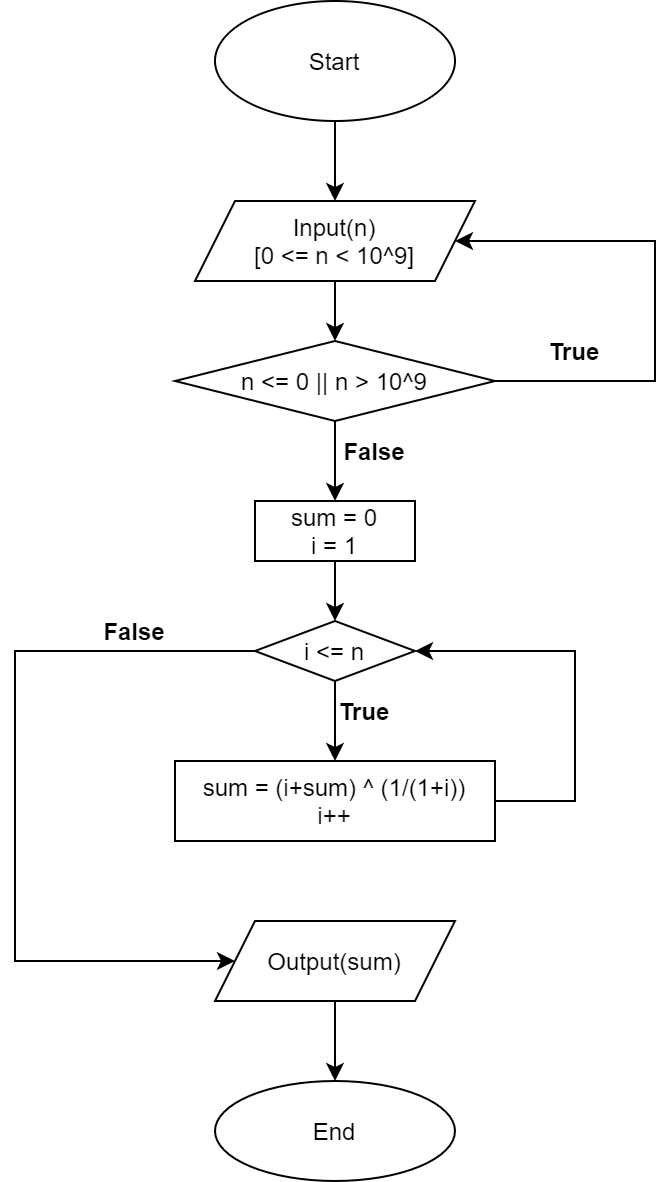

The diagram above was exported from draw.io. Its source (the exported page's mxGraphModel, read from the mxfile embedded in the PNG):
<mxGraphModel dx="1038" dy="547" grid="1" gridSize="10" guides="1" tooltips="1" connect="1" arrows="1" fold="1" page="1" pageScale="1" pageWidth="850" pageHeight="1100" math="0" shadow="0">
  <root>
    <mxCell id="0" />
    <mxCell id="1" parent="0" />
    <mxCell id="N2Ww0b-gBMWdekiQCVpz-2" style="edgeStyle=orthogonalEdgeStyle;rounded=0;orthogonalLoop=1;jettySize=auto;html=1;exitX=0.5;exitY=1;exitDx=0;exitDy=0;" edge="1" parent="1" source="N2Ww0b-gBMWdekiQCVpz-3" target="N2Ww0b-gBMWdekiQCVpz-5">
      <mxGeometry relative="1" as="geometry">
        <mxPoint x="440" y="100" as="targetPoint" />
      </mxGeometry>
    </mxCell>
    <mxCell id="N2Ww0b-gBMWdekiQCVpz-3" value="Start" style="ellipse;whiteSpace=wrap;html=1;" vertex="1" parent="1">
      <mxGeometry x="380" width="120" height="60" as="geometry" />
    </mxCell>
    <mxCell id="N2Ww0b-gBMWdekiQCVpz-4" style="edgeStyle=orthogonalEdgeStyle;rounded=0;orthogonalLoop=1;jettySize=auto;html=1;exitX=0.5;exitY=1;exitDx=0;exitDy=0;" edge="1" parent="1" source="N2Ww0b-gBMWdekiQCVpz-5" target="N2Ww0b-gBMWdekiQCVpz-8">
      <mxGeometry relative="1" as="geometry">
        <mxPoint x="440" y="170" as="targetPoint" />
      </mxGeometry>
    </mxCell>
    <mxCell id="N2Ww0b-gBMWdekiQCVpz-5" value="Input(n)&lt;br&gt;[0 &amp;lt;= n &amp;lt; 10^9]" style="shape=parallelogram;perimeter=parallelogramPerimeter;whiteSpace=wrap;html=1;fixedSize=1;" vertex="1" parent="1">
      <mxGeometry x="370" y="100" width="140" height="40" as="geometry" />
    </mxCell>
    <mxCell id="N2Ww0b-gBMWdekiQCVpz-6" style="edgeStyle=orthogonalEdgeStyle;rounded=0;orthogonalLoop=1;jettySize=auto;html=1;exitX=0.5;exitY=1;exitDx=0;exitDy=0;" edge="1" parent="1" source="N2Ww0b-gBMWdekiQCVpz-8">
      <mxGeometry relative="1" as="geometry">
        <mxPoint x="440" y="250" as="targetPoint" />
        <Array as="points">
          <mxPoint x="440" y="240" />
          <mxPoint x="440" y="240" />
        </Array>
      </mxGeometry>
    </mxCell>
    <mxCell id="N2Ww0b-gBMWdekiQCVpz-7" style="edgeStyle=orthogonalEdgeStyle;rounded=0;orthogonalLoop=1;jettySize=auto;html=1;exitX=1;exitY=0.5;exitDx=0;exitDy=0;entryX=1;entryY=0.5;entryDx=0;entryDy=0;" edge="1" parent="1" source="N2Ww0b-gBMWdekiQCVpz-8" target="N2Ww0b-gBMWdekiQCVpz-5">
      <mxGeometry relative="1" as="geometry">
        <mxPoint x="560" y="120" as="targetPoint" />
        <Array as="points">
          <mxPoint x="600" y="190" />
          <mxPoint x="600" y="120" />
        </Array>
      </mxGeometry>
    </mxCell>
    <mxCell id="N2Ww0b-gBMWdekiQCVpz-8" value="n &amp;lt;= 0 || n &amp;gt; 10^9" style="rhombus;whiteSpace=wrap;html=1;" vertex="1" parent="1">
      <mxGeometry x="360" y="170" width="160" height="40" as="geometry" />
    </mxCell>
    <mxCell id="N2Ww0b-gBMWdekiQCVpz-9" value="&lt;b&gt;True&lt;/b&gt;" style="text;html=1;strokeColor=none;fillColor=none;align=center;verticalAlign=middle;whiteSpace=wrap;rounded=0;" vertex="1" parent="1">
      <mxGeometry x="530" y="160" width="60" height="30" as="geometry" />
    </mxCell>
    <mxCell id="N2Ww0b-gBMWdekiQCVpz-10" value="&lt;b&gt;False&lt;/b&gt;" style="text;html=1;strokeColor=none;fillColor=none;align=center;verticalAlign=middle;whiteSpace=wrap;rounded=0;" vertex="1" parent="1">
      <mxGeometry x="430" y="210" width="60" height="30" as="geometry" />
    </mxCell>
    <mxCell id="N2Ww0b-gBMWdekiQCVpz-11" style="edgeStyle=orthogonalEdgeStyle;rounded=0;orthogonalLoop=1;jettySize=auto;html=1;exitX=0.5;exitY=1;exitDx=0;exitDy=0;" edge="1" parent="1" source="N2Ww0b-gBMWdekiQCVpz-12">
      <mxGeometry relative="1" as="geometry">
        <mxPoint x="440" y="310" as="targetPoint" />
      </mxGeometry>
    </mxCell>
    <mxCell id="N2Ww0b-gBMWdekiQCVpz-12" value="sum = 0&lt;br&gt;i = 1" style="rounded=0;whiteSpace=wrap;html=1;" vertex="1" parent="1">
      <mxGeometry x="400" y="250" width="80" height="30" as="geometry" />
    </mxCell>
    <mxCell id="N2Ww0b-gBMWdekiQCVpz-13" style="edgeStyle=orthogonalEdgeStyle;rounded=0;orthogonalLoop=1;jettySize=auto;html=1;exitX=0.5;exitY=1;exitDx=0;exitDy=0;" edge="1" parent="1" source="N2Ww0b-gBMWdekiQCVpz-15" target="N2Ww0b-gBMWdekiQCVpz-17">
      <mxGeometry relative="1" as="geometry">
        <mxPoint x="440" y="370" as="targetPoint" />
      </mxGeometry>
    </mxCell>
    <mxCell id="N2Ww0b-gBMWdekiQCVpz-14" style="edgeStyle=orthogonalEdgeStyle;rounded=0;orthogonalLoop=1;jettySize=auto;html=1;exitX=0;exitY=0.5;exitDx=0;exitDy=0;entryX=0;entryY=0.5;entryDx=0;entryDy=0;" edge="1" parent="1" source="N2Ww0b-gBMWdekiQCVpz-15" target="N2Ww0b-gBMWdekiQCVpz-20">
      <mxGeometry relative="1" as="geometry">
        <mxPoint x="310" y="480" as="targetPoint" />
        <Array as="points">
          <mxPoint x="280" y="325" />
          <mxPoint x="280" y="480" />
        </Array>
      </mxGeometry>
    </mxCell>
    <mxCell id="N2Ww0b-gBMWdekiQCVpz-15" value="i &amp;lt;= n" style="rhombus;whiteSpace=wrap;html=1;" vertex="1" parent="1">
      <mxGeometry x="400" y="310" width="80" height="30" as="geometry" />
    </mxCell>
    <mxCell id="N2Ww0b-gBMWdekiQCVpz-16" style="edgeStyle=orthogonalEdgeStyle;rounded=0;orthogonalLoop=1;jettySize=auto;html=1;exitX=1;exitY=0.5;exitDx=0;exitDy=0;entryX=1;entryY=0.5;entryDx=0;entryDy=0;" edge="1" parent="1" source="N2Ww0b-gBMWdekiQCVpz-17" target="N2Ww0b-gBMWdekiQCVpz-15">
      <mxGeometry relative="1" as="geometry">
        <mxPoint x="540" y="330" as="targetPoint" />
        <Array as="points">
          <mxPoint x="560" y="400" />
          <mxPoint x="560" y="325" />
        </Array>
      </mxGeometry>
    </mxCell>
    <mxCell id="N2Ww0b-gBMWdekiQCVpz-17" value="sum = (i+sum) ^ (1/(1+i))&lt;br&gt;i++" style="rounded=0;whiteSpace=wrap;html=1;" vertex="1" parent="1">
      <mxGeometry x="360" y="380" width="160" height="40" as="geometry" />
    </mxCell>
    <mxCell id="N2Ww0b-gBMWdekiQCVpz-18" value="&lt;b&gt;True&lt;/b&gt;" style="text;html=1;strokeColor=none;fillColor=none;align=center;verticalAlign=middle;whiteSpace=wrap;rounded=0;" vertex="1" parent="1">
      <mxGeometry x="425" y="340" width="60" height="30" as="geometry" />
    </mxCell>
    <mxCell id="N2Ww0b-gBMWdekiQCVpz-19" style="edgeStyle=orthogonalEdgeStyle;rounded=0;orthogonalLoop=1;jettySize=auto;html=1;exitX=0.5;exitY=1;exitDx=0;exitDy=0;entryX=0.5;entryY=0;entryDx=0;entryDy=0;" edge="1" parent="1" source="N2Ww0b-gBMWdekiQCVpz-20" target="N2Ww0b-gBMWdekiQCVpz-22">
      <mxGeometry relative="1" as="geometry" />
    </mxCell>
    <mxCell id="N2Ww0b-gBMWdekiQCVpz-20" value="Output(sum)" style="shape=parallelogram;perimeter=parallelogramPerimeter;whiteSpace=wrap;html=1;fixedSize=1;" vertex="1" parent="1">
      <mxGeometry x="380" y="460" width="120" height="40" as="geometry" />
    </mxCell>
    <mxCell id="N2Ww0b-gBMWdekiQCVpz-21" value="&lt;b&gt;False&lt;/b&gt;" style="text;html=1;strokeColor=none;fillColor=none;align=center;verticalAlign=middle;whiteSpace=wrap;rounded=0;" vertex="1" parent="1">
      <mxGeometry x="310" y="300" width="60" height="30" as="geometry" />
    </mxCell>
    <mxCell id="N2Ww0b-gBMWdekiQCVpz-22" value="End" style="ellipse;whiteSpace=wrap;html=1;" vertex="1" parent="1">
      <mxGeometry x="380" y="540" width="120" height="50" as="geometry" />
    </mxCell>
  </root>
</mxGraphModel>